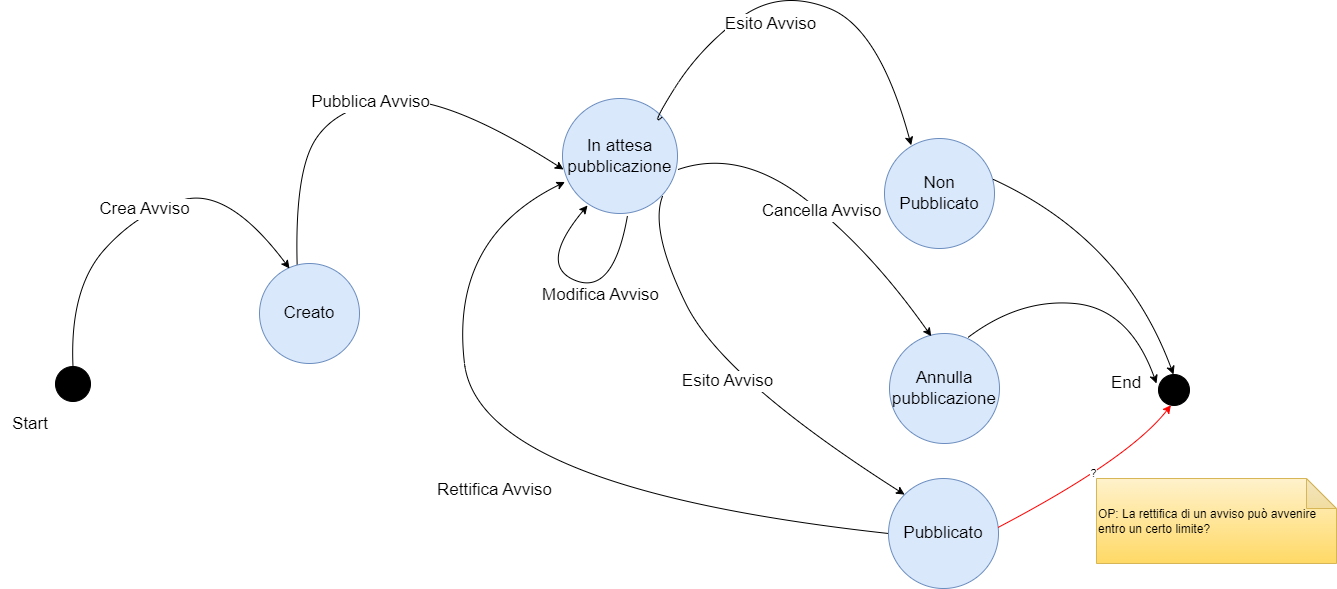

The diagram above was exported from draw.io. Its source (the exported page's mxGraphModel, read from the mxfile embedded in the PNG):
<mxGraphModel dx="2410" dy="2108" grid="0" gridSize="10" guides="1" tooltips="1" connect="1" arrows="1" fold="1" page="1" pageScale="1" pageWidth="850" pageHeight="1100" math="0" shadow="0">
  <root>
    <mxCell id="0" />
    <mxCell id="1" parent="0" />
    <mxCell id="2iCCVrgAPR6Luh0roOrk-1" value="" style="ellipse;whiteSpace=wrap;html=1;aspect=fixed;labelBackgroundColor=none;fillColor=#000000;fontSize=17;" vertex="1" parent="1">
      <mxGeometry x="-324" y="338" width="35" height="35" as="geometry" />
    </mxCell>
    <mxCell id="2iCCVrgAPR6Luh0roOrk-2" value="Start" style="text;html=1;strokeColor=none;fillColor=none;align=center;verticalAlign=middle;whiteSpace=wrap;rounded=0;fontSize=17;" vertex="1" parent="1">
      <mxGeometry x="-379" y="390" width="60" height="11" as="geometry" />
    </mxCell>
    <mxCell id="2iCCVrgAPR6Luh0roOrk-3" value="Annulla pubblicazione" style="ellipse;whiteSpace=wrap;html=1;aspect=fixed;fillColor=#dae8fc;strokeColor=#6c8ebf;fontSize=17;" vertex="1" parent="1">
      <mxGeometry x="510" y="305" width="110" height="110" as="geometry" />
    </mxCell>
    <mxCell id="2iCCVrgAPR6Luh0roOrk-4" value="" style="ellipse;whiteSpace=wrap;html=1;aspect=fixed;labelBackgroundColor=none;fillColor=#000000;fontSize=17;" vertex="1" parent="1">
      <mxGeometry x="779" y="346" width="31" height="31" as="geometry" />
    </mxCell>
    <mxCell id="2iCCVrgAPR6Luh0roOrk-5" value="End" style="text;html=1;strokeColor=none;fillColor=none;align=center;verticalAlign=middle;whiteSpace=wrap;rounded=0;fontSize=17;" vertex="1" parent="1">
      <mxGeometry x="717" y="345" width="60" height="20" as="geometry" />
    </mxCell>
    <mxCell id="2iCCVrgAPR6Luh0roOrk-6" value="Pubblica Avviso" style="curved=1;endArrow=classic;html=1;rounded=0;entryX=-0.05;entryY=0.675;entryDx=0;entryDy=0;entryPerimeter=0;exitX=0.5;exitY=0;exitDx=0;exitDy=0;fontSize=17;" edge="1" parent="1">
      <mxGeometry width="50" height="50" relative="1" as="geometry">
        <mxPoint x="-82" y="247" as="sourcePoint" />
        <mxPoint x="184" y="141.00000000000045" as="targetPoint" />
        <Array as="points">
          <mxPoint x="-86" y="145" />
          <mxPoint x="-42" y="77" />
          <mxPoint x="68" y="67" />
        </Array>
      </mxGeometry>
    </mxCell>
    <mxCell id="2iCCVrgAPR6Luh0roOrk-7" value="" style="curved=1;endArrow=classic;html=1;rounded=0;entryX=1;entryY=0.5;entryDx=0;entryDy=0;exitX=0.712;exitY=0.037;exitDx=0;exitDy=0;exitPerimeter=0;fontSize=17;" edge="1" parent="1" source="2iCCVrgAPR6Luh0roOrk-3" target="2iCCVrgAPR6Luh0roOrk-5">
      <mxGeometry width="50" height="50" relative="1" as="geometry">
        <mxPoint x="810" y="331" as="sourcePoint" />
        <mxPoint x="969" y="330" as="targetPoint" />
        <Array as="points">
          <mxPoint x="640" y="270" />
          <mxPoint x="750" y="280" />
        </Array>
      </mxGeometry>
    </mxCell>
    <mxCell id="2iCCVrgAPR6Luh0roOrk-8" value="In attesa pubblicazione" style="ellipse;whiteSpace=wrap;html=1;aspect=fixed;fillColor=#dae8fc;strokeColor=#6c8ebf;fontSize=17;" vertex="1" parent="1">
      <mxGeometry x="183" y="70" width="115" height="115" as="geometry" />
    </mxCell>
    <mxCell id="2iCCVrgAPR6Luh0roOrk-9" value="Pubblicato" style="ellipse;whiteSpace=wrap;html=1;aspect=fixed;fillColor=#dae8fc;strokeColor=#6c8ebf;fontSize=17;" vertex="1" parent="1">
      <mxGeometry x="509" y="450" width="110" height="110" as="geometry" />
    </mxCell>
    <mxCell id="2iCCVrgAPR6Luh0roOrk-10" value="Non Pubblicato" style="ellipse;whiteSpace=wrap;html=1;aspect=fixed;fillColor=#dae8fc;strokeColor=#6c8ebf;fontSize=17;" vertex="1" parent="1">
      <mxGeometry x="505" y="110" width="110" height="110" as="geometry" />
    </mxCell>
    <mxCell id="2iCCVrgAPR6Luh0roOrk-11" value="Cancella Avviso" style="curved=1;endArrow=classic;html=1;rounded=0;entryX=0;entryY=0;entryDx=0;entryDy=0;fontSize=17;exitX=1.007;exitY=0.617;exitDx=0;exitDy=0;exitPerimeter=0;" edge="1" parent="1" source="2iCCVrgAPR6Luh0roOrk-8">
      <mxGeometry x="0.0022" width="50" height="50" relative="1" as="geometry">
        <mxPoint x="330" y="436" as="sourcePoint" />
        <mxPoint x="551.7157287525379" y="307.7157287525383" as="targetPoint" />
        <Array as="points">
          <mxPoint x="360" y="120" />
          <mxPoint x="490" y="220" />
        </Array>
        <mxPoint as="offset" />
      </mxGeometry>
    </mxCell>
    <mxCell id="2iCCVrgAPR6Luh0roOrk-12" value="Esito Avviso" style="curved=1;endArrow=classic;html=1;rounded=0;entryX=0;entryY=0;entryDx=0;entryDy=0;fontSize=17;" edge="1" parent="1" source="2iCCVrgAPR6Luh0roOrk-8">
      <mxGeometry x="-0.1637" y="-24" width="50" height="50" relative="1" as="geometry">
        <mxPoint x="280" y="110" as="sourcePoint" />
        <mxPoint x="531.7157287525379" y="116.71572875253787" as="targetPoint" />
        <Array as="points">
          <mxPoint x="270" y="100" />
          <mxPoint x="320" y="20" />
          <mxPoint x="400" y="-40" />
          <mxPoint x="500" />
        </Array>
        <mxPoint x="-1" as="offset" />
      </mxGeometry>
    </mxCell>
    <mxCell id="2iCCVrgAPR6Luh0roOrk-13" value="Creato" style="ellipse;whiteSpace=wrap;html=1;aspect=fixed;fillColor=#dae8fc;strokeColor=#6c8ebf;fontSize=17;" vertex="1" parent="1">
      <mxGeometry x="-120" y="235" width="100" height="100" as="geometry" />
    </mxCell>
    <mxCell id="2iCCVrgAPR6Luh0roOrk-14" value="Crea Avviso" style="curved=1;endArrow=classic;html=1;rounded=0;exitX=0.5;exitY=0;exitDx=0;exitDy=0;fontSize=17;" edge="1" parent="1" source="2iCCVrgAPR6Luh0roOrk-1">
      <mxGeometry width="50" height="50" relative="1" as="geometry">
        <mxPoint x="-184" y="362" as="sourcePoint" />
        <mxPoint x="-90" y="240" as="targetPoint" />
        <Array as="points">
          <mxPoint x="-310" y="260" />
          <mxPoint x="-240" y="182" />
          <mxPoint x="-150" y="160" />
        </Array>
      </mxGeometry>
    </mxCell>
    <mxCell id="2iCCVrgAPR6Luh0roOrk-15" value="Modifica Avviso" style="curved=1;endArrow=classic;html=1;rounded=0;fontSize=17;" edge="1" parent="1">
      <mxGeometry x="-0.218" y="5" width="50" height="50" relative="1" as="geometry">
        <mxPoint x="248" y="187" as="sourcePoint" />
        <mxPoint x="208" y="177" as="targetPoint" />
        <Array as="points">
          <mxPoint x="234" y="267" />
          <mxPoint x="158" y="237" />
        </Array>
        <mxPoint x="1" as="offset" />
      </mxGeometry>
    </mxCell>
    <mxCell id="2iCCVrgAPR6Luh0roOrk-16" value="" style="curved=1;endArrow=classic;html=1;rounded=0;exitX=1;exitY=0.5;exitDx=0;exitDy=0;fontSize=17;" edge="1" parent="1">
      <mxGeometry width="50" height="50" relative="1" as="geometry">
        <mxPoint x="614" y="151.00000000000045" as="sourcePoint" />
        <mxPoint x="794" y="346.00000000000045" as="targetPoint" />
        <Array as="points">
          <mxPoint x="744" y="211" />
        </Array>
      </mxGeometry>
    </mxCell>
    <mxCell id="2iCCVrgAPR6Luh0roOrk-17" value="Esito Avviso" style="curved=1;endArrow=classic;html=1;rounded=0;entryX=0;entryY=0;entryDx=0;entryDy=0;exitX=0.87;exitY=0.85;exitDx=0;exitDy=0;fontSize=17;exitPerimeter=0;" edge="1" parent="1" source="2iCCVrgAPR6Luh0roOrk-8" target="2iCCVrgAPR6Luh0roOrk-9">
      <mxGeometry width="50" height="50" relative="1" as="geometry">
        <mxPoint x="193" y="381" as="sourcePoint" />
        <mxPoint x="458.99999999999955" y="275" as="targetPoint" />
        <Array as="points">
          <mxPoint x="270" y="201" />
          <mxPoint x="343" y="350" />
        </Array>
      </mxGeometry>
    </mxCell>
    <mxCell id="2iCCVrgAPR6Luh0roOrk-18" value="" style="curved=1;endArrow=classic;html=1;rounded=0;entryX=1.241;entryY=1.583;entryDx=0;entryDy=0;exitX=0.712;exitY=0.037;exitDx=0;exitDy=0;exitPerimeter=0;fontSize=21;entryPerimeter=0;strokeColor=#FF0000;fontColor=#FF0000;" edge="1" parent="1" target="2iCCVrgAPR6Luh0roOrk-5">
      <mxGeometry width="50" height="50" relative="1" as="geometry">
        <mxPoint x="618.3199999999997" y="499.0699999999997" as="sourcePoint" />
        <mxPoint x="807" y="545" as="targetPoint" />
        <Array as="points">
          <mxPoint x="750" y="430" />
        </Array>
      </mxGeometry>
    </mxCell>
    <mxCell id="2iCCVrgAPR6Luh0roOrk-19" value="?" style="edgeLabel;html=1;align=center;verticalAlign=middle;resizable=0;points=[];" vertex="1" connectable="0" parent="2iCCVrgAPR6Luh0roOrk-18">
      <mxGeometry x="0.018" y="5" relative="1" as="geometry">
        <mxPoint as="offset" />
      </mxGeometry>
    </mxCell>
    <mxCell id="2iCCVrgAPR6Luh0roOrk-20" value="OP: La rettifica di un avviso può avvenire entro un certo limite?" style="shape=note;whiteSpace=wrap;html=1;backgroundOutline=1;darkOpacity=0.05;align=left;fillColor=#fff2cc;gradientColor=#ffd966;strokeColor=#d6b656;" vertex="1" parent="1">
      <mxGeometry x="717" y="450" width="240" height="85" as="geometry" />
    </mxCell>
    <mxCell id="2iCCVrgAPR6Luh0roOrk-21" value="Rettifica Avviso" style="curved=1;endArrow=classic;html=1;rounded=0;entryX=0.021;entryY=0.726;entryDx=0;entryDy=0;entryPerimeter=0;exitX=0;exitY=0.5;exitDx=0;exitDy=0;fontSize=17;" edge="1" parent="1" source="2iCCVrgAPR6Luh0roOrk-9" target="2iCCVrgAPR6Luh0roOrk-8">
      <mxGeometry width="50" height="50" relative="1" as="geometry">
        <mxPoint x="-72" y="257" as="sourcePoint" />
        <mxPoint x="193.99999999999955" y="150.99999999999977" as="targetPoint" />
        <Array as="points">
          <mxPoint x="100" y="460" />
          <mxPoint x="70" y="210" />
        </Array>
      </mxGeometry>
    </mxCell>
  </root>
</mxGraphModel>